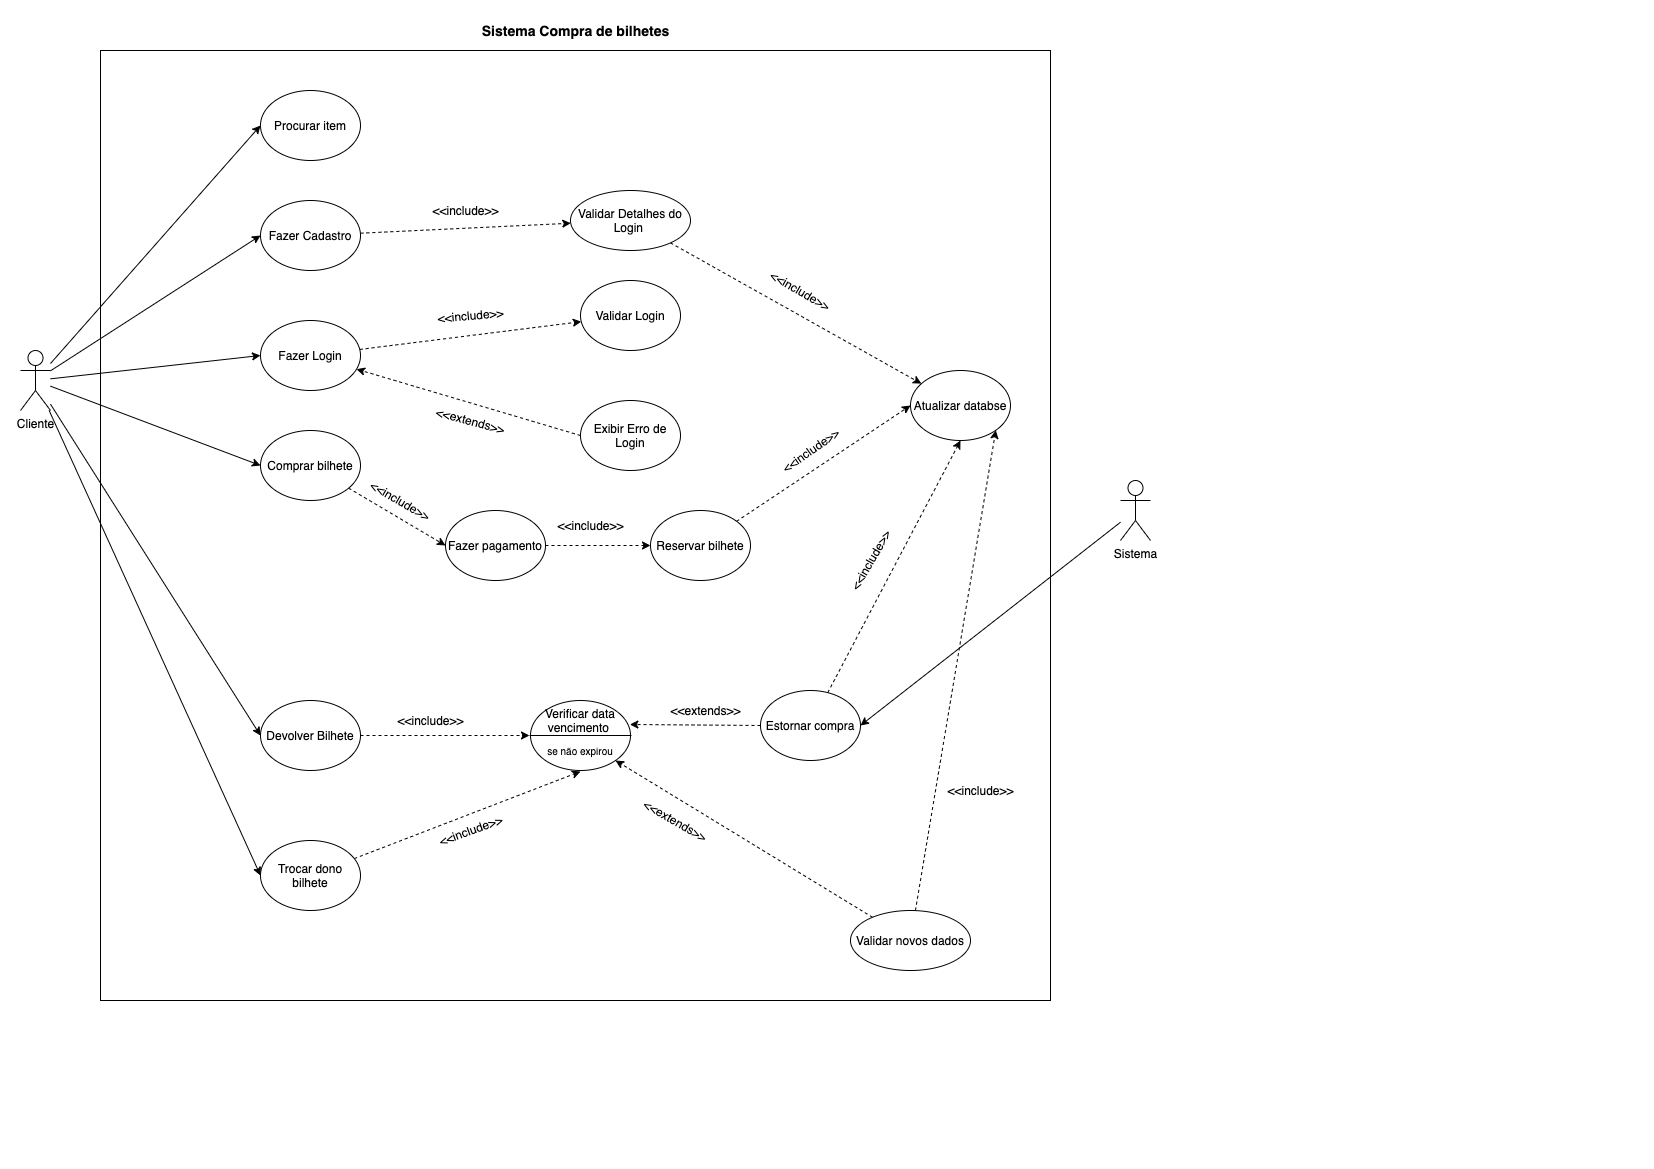

The diagram above was exported from draw.io. Its source (the exported page's mxGraphModel, read from the mxfile embedded in the PNG):
<mxGraphModel dx="1148" dy="728" grid="1" gridSize="10" guides="1" tooltips="1" connect="1" arrows="1" fold="1" page="1" pageScale="1" pageWidth="827" pageHeight="1169" math="0" shadow="0">
  <root>
    <mxCell id="0" />
    <mxCell id="1" parent="0" />
    <mxCell id="bCDLwATofvaU3NTQZJLY-1" value="" style="whiteSpace=wrap;html=1;aspect=fixed;fontStyle=1" parent="1" vertex="1">
      <mxGeometry x="100" y="50" width="950" height="950" as="geometry" />
    </mxCell>
    <mxCell id="bCDLwATofvaU3NTQZJLY-2" value="Sistema Compra de bilhetes&lt;br style=&quot;font-size: 14px;&quot;&gt;" style="text;html=1;align=center;verticalAlign=middle;resizable=0;points=[];autosize=1;strokeColor=none;fillColor=none;fontStyle=1;fontSize=14;" parent="1" vertex="1">
      <mxGeometry x="475" y="20" width="200" height="20" as="geometry" />
    </mxCell>
    <mxCell id="FvgVJhdGAOuL4wg00xDn-8" style="rounded=0;orthogonalLoop=1;jettySize=auto;html=1;entryX=0;entryY=0.5;entryDx=0;entryDy=0;" parent="1" source="bCDLwATofvaU3NTQZJLY-3" target="bCDLwATofvaU3NTQZJLY-6" edge="1">
      <mxGeometry relative="1" as="geometry" />
    </mxCell>
    <mxCell id="FvgVJhdGAOuL4wg00xDn-9" style="rounded=0;orthogonalLoop=1;jettySize=auto;html=1;entryX=0;entryY=0.5;entryDx=0;entryDy=0;strokeColor=#000000;" parent="1" source="bCDLwATofvaU3NTQZJLY-3" target="bCDLwATofvaU3NTQZJLY-7" edge="1">
      <mxGeometry relative="1" as="geometry" />
    </mxCell>
    <mxCell id="FvgVJhdGAOuL4wg00xDn-11" style="rounded=0;orthogonalLoop=1;jettySize=auto;html=1;entryX=0;entryY=0.5;entryDx=0;entryDy=0;strokeColor=#000000;" parent="1" source="bCDLwATofvaU3NTQZJLY-3" target="bCDLwATofvaU3NTQZJLY-8" edge="1">
      <mxGeometry relative="1" as="geometry" />
    </mxCell>
    <mxCell id="FvgVJhdGAOuL4wg00xDn-12" style="rounded=0;orthogonalLoop=1;jettySize=auto;html=1;entryX=0;entryY=0.5;entryDx=0;entryDy=0;strokeColor=#000000;" parent="1" source="bCDLwATofvaU3NTQZJLY-3" target="bCDLwATofvaU3NTQZJLY-9" edge="1">
      <mxGeometry relative="1" as="geometry" />
    </mxCell>
    <mxCell id="FvgVJhdGAOuL4wg00xDn-21" style="edgeStyle=none;rounded=0;orthogonalLoop=1;jettySize=auto;html=1;entryX=0;entryY=0.5;entryDx=0;entryDy=0;" parent="1" source="bCDLwATofvaU3NTQZJLY-3" target="FvgVJhdGAOuL4wg00xDn-19" edge="1">
      <mxGeometry relative="1" as="geometry" />
    </mxCell>
    <mxCell id="9gLxhzHmmKNG14E7M-h9-5" style="rounded=0;orthogonalLoop=1;jettySize=auto;html=1;entryX=0;entryY=0.5;entryDx=0;entryDy=0;" edge="1" parent="1" source="bCDLwATofvaU3NTQZJLY-3" target="9gLxhzHmmKNG14E7M-h9-2">
      <mxGeometry relative="1" as="geometry" />
    </mxCell>
    <mxCell id="bCDLwATofvaU3NTQZJLY-3" value="Cliente" style="shape=umlActor;verticalLabelPosition=bottom;verticalAlign=top;html=1;outlineConnect=0;" parent="1" vertex="1">
      <mxGeometry x="20" y="350" width="30" height="60" as="geometry" />
    </mxCell>
    <mxCell id="9gLxhzHmmKNG14E7M-h9-36" style="edgeStyle=none;rounded=0;orthogonalLoop=1;jettySize=auto;html=1;entryX=1;entryY=0.5;entryDx=0;entryDy=0;fontSize=10;" edge="1" parent="1" source="bCDLwATofvaU3NTQZJLY-5" target="9gLxhzHmmKNG14E7M-h9-27">
      <mxGeometry relative="1" as="geometry" />
    </mxCell>
    <mxCell id="bCDLwATofvaU3NTQZJLY-5" value="Sistema" style="shape=umlActor;verticalLabelPosition=bottom;verticalAlign=top;html=1;outlineConnect=0;" parent="1" vertex="1">
      <mxGeometry x="1120" y="480" width="30" height="60" as="geometry" />
    </mxCell>
    <mxCell id="9gLxhzHmmKNG14E7M-h9-8" value="" style="edgeStyle=none;rounded=0;orthogonalLoop=1;jettySize=auto;html=1;dashed=1;" edge="1" parent="1" source="bCDLwATofvaU3NTQZJLY-6" target="9gLxhzHmmKNG14E7M-h9-7">
      <mxGeometry relative="1" as="geometry" />
    </mxCell>
    <mxCell id="bCDLwATofvaU3NTQZJLY-6" value="Fazer Cadastro" style="ellipse;whiteSpace=wrap;html=1;" parent="1" vertex="1">
      <mxGeometry x="260" y="200" width="100" height="70" as="geometry" />
    </mxCell>
    <mxCell id="FvgVJhdGAOuL4wg00xDn-15" style="edgeStyle=none;rounded=0;orthogonalLoop=1;jettySize=auto;html=1;dashed=1;" parent="1" source="bCDLwATofvaU3NTQZJLY-7" target="FvgVJhdGAOuL4wg00xDn-2" edge="1">
      <mxGeometry relative="1" as="geometry" />
    </mxCell>
    <mxCell id="bCDLwATofvaU3NTQZJLY-7" value="Fazer Login" style="ellipse;whiteSpace=wrap;html=1;" parent="1" vertex="1">
      <mxGeometry x="260" y="320" width="100" height="70" as="geometry" />
    </mxCell>
    <mxCell id="9gLxhzHmmKNG14E7M-h9-52" style="edgeStyle=none;rounded=0;orthogonalLoop=1;jettySize=auto;html=1;entryX=0;entryY=0.5;entryDx=0;entryDy=0;dashed=1;fontSize=10;" edge="1" parent="1" source="bCDLwATofvaU3NTQZJLY-8" target="9gLxhzHmmKNG14E7M-h9-48">
      <mxGeometry relative="1" as="geometry" />
    </mxCell>
    <mxCell id="bCDLwATofvaU3NTQZJLY-8" value="Comprar bilhete" style="ellipse;whiteSpace=wrap;html=1;" parent="1" vertex="1">
      <mxGeometry x="260" y="430" width="100" height="70" as="geometry" />
    </mxCell>
    <mxCell id="9gLxhzHmmKNG14E7M-h9-24" style="edgeStyle=none;rounded=0;orthogonalLoop=1;jettySize=auto;html=1;entryX=0;entryY=0.5;entryDx=0;entryDy=0;fontSize=10;dashed=1;" edge="1" parent="1" source="bCDLwATofvaU3NTQZJLY-9" target="9gLxhzHmmKNG14E7M-h9-13">
      <mxGeometry relative="1" as="geometry" />
    </mxCell>
    <mxCell id="bCDLwATofvaU3NTQZJLY-9" value="Devolver Bilhete" style="ellipse;whiteSpace=wrap;html=1;" parent="1" vertex="1">
      <mxGeometry x="260" y="700" width="100" height="70" as="geometry" />
    </mxCell>
    <mxCell id="FvgVJhdGAOuL4wg00xDn-2" value="Validar Login" style="ellipse;whiteSpace=wrap;html=1;" parent="1" vertex="1">
      <mxGeometry x="580" y="280" width="100" height="70" as="geometry" />
    </mxCell>
    <mxCell id="FvgVJhdGAOuL4wg00xDn-16" value="" style="edgeStyle=none;rounded=0;orthogonalLoop=1;jettySize=auto;html=1;dashed=1;exitX=0;exitY=0.5;exitDx=0;exitDy=0;" parent="1" source="FvgVJhdGAOuL4wg00xDn-3" target="bCDLwATofvaU3NTQZJLY-7" edge="1">
      <mxGeometry relative="1" as="geometry" />
    </mxCell>
    <mxCell id="FvgVJhdGAOuL4wg00xDn-3" value="Exibir Erro de Login" style="ellipse;whiteSpace=wrap;html=1;" parent="1" vertex="1">
      <mxGeometry x="580" y="400" width="100" height="70" as="geometry" />
    </mxCell>
    <mxCell id="FvgVJhdGAOuL4wg00xDn-17" value="&amp;lt;&amp;lt;include&amp;gt;&amp;gt;" style="text;html=1;resizable=0;autosize=1;align=center;verticalAlign=middle;points=[];fillColor=none;strokeColor=none;rounded=0;rotation=-5;" parent="1" vertex="1">
      <mxGeometry x="430" y="305" width="80" height="20" as="geometry" />
    </mxCell>
    <mxCell id="FvgVJhdGAOuL4wg00xDn-18" value="&amp;lt;&amp;lt;extends&amp;gt;&amp;gt;" style="text;html=1;resizable=0;autosize=1;align=center;verticalAlign=middle;points=[];fillColor=none;strokeColor=none;rounded=0;rotation=15;" parent="1" vertex="1">
      <mxGeometry x="425" y="410" width="90" height="20" as="geometry" />
    </mxCell>
    <mxCell id="9gLxhzHmmKNG14E7M-h9-62" style="edgeStyle=none;rounded=0;orthogonalLoop=1;jettySize=auto;html=1;entryX=0.5;entryY=1;entryDx=0;entryDy=0;dashed=1;fontSize=10;" edge="1" parent="1" source="FvgVJhdGAOuL4wg00xDn-19" target="9gLxhzHmmKNG14E7M-h9-13">
      <mxGeometry relative="1" as="geometry" />
    </mxCell>
    <mxCell id="FvgVJhdGAOuL4wg00xDn-19" value="Trocar dono bilhete" style="ellipse;whiteSpace=wrap;html=1;" parent="1" vertex="1">
      <mxGeometry x="260" y="840" width="100" height="70" as="geometry" />
    </mxCell>
    <mxCell id="9gLxhzHmmKNG14E7M-h9-2" value="Procurar item" style="ellipse;whiteSpace=wrap;html=1;" vertex="1" parent="1">
      <mxGeometry x="260" y="90" width="100" height="70" as="geometry" />
    </mxCell>
    <mxCell id="9gLxhzHmmKNG14E7M-h9-44" style="edgeStyle=none;rounded=0;orthogonalLoop=1;jettySize=auto;html=1;dashed=1;fontSize=10;" edge="1" parent="1" source="9gLxhzHmmKNG14E7M-h9-7" target="9gLxhzHmmKNG14E7M-h9-30">
      <mxGeometry relative="1" as="geometry" />
    </mxCell>
    <mxCell id="9gLxhzHmmKNG14E7M-h9-7" value="Validar Detalhes do Login&amp;nbsp;" style="ellipse;whiteSpace=wrap;html=1;" vertex="1" parent="1">
      <mxGeometry x="570" y="190" width="120" height="60" as="geometry" />
    </mxCell>
    <mxCell id="9gLxhzHmmKNG14E7M-h9-10" value="&amp;lt;&amp;lt;include&amp;gt;&amp;gt;" style="text;html=1;resizable=0;autosize=1;align=center;verticalAlign=middle;points=[];fillColor=none;strokeColor=none;rounded=0;rotation=0;" vertex="1" parent="1">
      <mxGeometry x="425" y="200" width="80" height="20" as="geometry" />
    </mxCell>
    <mxCell id="9gLxhzHmmKNG14E7M-h9-13" value="Verificar data vencimento&amp;nbsp;" style="ellipse;whiteSpace=wrap;html=1;labelBorderColor=none;verticalAlign=top;fixDash=0;perimeterSpacing=1;sketch=0;" vertex="1" parent="1">
      <mxGeometry x="530" y="700" width="100" height="70" as="geometry" />
    </mxCell>
    <mxCell id="9gLxhzHmmKNG14E7M-h9-20" value="" style="endArrow=none;html=1;entryX=1;entryY=0.5;entryDx=0;entryDy=0;exitX=0;exitY=0.5;exitDx=0;exitDy=0;" edge="1" parent="1" source="9gLxhzHmmKNG14E7M-h9-13" target="9gLxhzHmmKNG14E7M-h9-13">
      <mxGeometry width="50" height="50" relative="1" as="geometry">
        <mxPoint x="455" y="600" as="sourcePoint" />
        <mxPoint x="505" y="550" as="targetPoint" />
      </mxGeometry>
    </mxCell>
    <mxCell id="9gLxhzHmmKNG14E7M-h9-22" value="se não expirou" style="text;html=1;strokeColor=none;fillColor=none;align=center;verticalAlign=middle;whiteSpace=wrap;rounded=0;shadow=0;sketch=0;fontSize=10;" vertex="1" parent="1">
      <mxGeometry x="545" y="740" width="70" height="20" as="geometry" />
    </mxCell>
    <mxCell id="9gLxhzHmmKNG14E7M-h9-26" value="&amp;lt;&amp;lt;include&amp;gt;&amp;gt;" style="text;html=1;resizable=0;autosize=1;align=center;verticalAlign=middle;points=[];fillColor=none;strokeColor=none;rounded=0;rotation=0;" vertex="1" parent="1">
      <mxGeometry x="390" y="710" width="80" height="20" as="geometry" />
    </mxCell>
    <mxCell id="9gLxhzHmmKNG14E7M-h9-28" style="edgeStyle=none;rounded=0;orthogonalLoop=1;jettySize=auto;html=1;dashed=1;fontSize=10;entryX=0.984;entryY=0.347;entryDx=0;entryDy=0;entryPerimeter=0;" edge="1" parent="1" source="9gLxhzHmmKNG14E7M-h9-27" target="9gLxhzHmmKNG14E7M-h9-13">
      <mxGeometry relative="1" as="geometry">
        <mxPoint x="610" y="570" as="targetPoint" />
      </mxGeometry>
    </mxCell>
    <mxCell id="9gLxhzHmmKNG14E7M-h9-37" style="edgeStyle=none;rounded=0;orthogonalLoop=1;jettySize=auto;html=1;entryX=0.5;entryY=1;entryDx=0;entryDy=0;fontSize=10;dashed=1;" edge="1" parent="1" source="9gLxhzHmmKNG14E7M-h9-27" target="9gLxhzHmmKNG14E7M-h9-30">
      <mxGeometry relative="1" as="geometry" />
    </mxCell>
    <mxCell id="9gLxhzHmmKNG14E7M-h9-27" value="Estornar compra" style="ellipse;whiteSpace=wrap;html=1;" vertex="1" parent="1">
      <mxGeometry x="760" y="690" width="100" height="70" as="geometry" />
    </mxCell>
    <mxCell id="9gLxhzHmmKNG14E7M-h9-29" value="&amp;lt;&amp;lt;extends&amp;gt;&amp;gt;" style="text;html=1;resizable=0;autosize=1;align=center;verticalAlign=middle;points=[];fillColor=none;strokeColor=none;rounded=0;rotation=0;" vertex="1" parent="1">
      <mxGeometry x="660" y="700" width="90" height="20" as="geometry" />
    </mxCell>
    <mxCell id="9gLxhzHmmKNG14E7M-h9-30" value="Atualizar databse" style="ellipse;whiteSpace=wrap;html=1;" vertex="1" parent="1">
      <mxGeometry x="910" y="370" width="100" height="70" as="geometry" />
    </mxCell>
    <mxCell id="9gLxhzHmmKNG14E7M-h9-38" value="&amp;lt;&amp;lt;include&amp;gt;&amp;gt;" style="text;html=1;resizable=0;autosize=1;align=center;verticalAlign=middle;points=[];fillColor=none;strokeColor=none;rounded=0;rotation=-60;" vertex="1" parent="1">
      <mxGeometry x="830" y="550" width="80" height="20" as="geometry" />
    </mxCell>
    <mxCell id="9gLxhzHmmKNG14E7M-h9-45" value="&amp;lt;&amp;lt;include&amp;gt;&amp;gt;" style="text;html=1;resizable=0;autosize=1;align=center;verticalAlign=middle;points=[];fillColor=none;strokeColor=none;rounded=0;rotation=30;" vertex="1" parent="1">
      <mxGeometry x="760" y="280" width="80" height="20" as="geometry" />
    </mxCell>
    <mxCell id="9gLxhzHmmKNG14E7M-h9-56" style="edgeStyle=none;rounded=0;orthogonalLoop=1;jettySize=auto;html=1;entryX=0;entryY=0.5;entryDx=0;entryDy=0;dashed=1;fontSize=10;" edge="1" parent="1" source="9gLxhzHmmKNG14E7M-h9-48" target="9gLxhzHmmKNG14E7M-h9-51">
      <mxGeometry relative="1" as="geometry" />
    </mxCell>
    <mxCell id="9gLxhzHmmKNG14E7M-h9-48" value="Fazer pagamento" style="ellipse;whiteSpace=wrap;html=1;" vertex="1" parent="1">
      <mxGeometry x="445" y="510" width="100" height="70" as="geometry" />
    </mxCell>
    <mxCell id="9gLxhzHmmKNG14E7M-h9-59" style="edgeStyle=none;rounded=0;orthogonalLoop=1;jettySize=auto;html=1;entryX=0;entryY=0.5;entryDx=0;entryDy=0;dashed=1;fontSize=10;" edge="1" parent="1" source="9gLxhzHmmKNG14E7M-h9-51" target="9gLxhzHmmKNG14E7M-h9-30">
      <mxGeometry relative="1" as="geometry" />
    </mxCell>
    <mxCell id="9gLxhzHmmKNG14E7M-h9-51" value="Reservar bilhete" style="ellipse;whiteSpace=wrap;html=1;" vertex="1" parent="1">
      <mxGeometry x="650" y="510" width="100" height="70" as="geometry" />
    </mxCell>
    <mxCell id="9gLxhzHmmKNG14E7M-h9-53" value="&amp;lt;&amp;lt;include&amp;gt;&amp;gt;" style="text;html=1;resizable=0;autosize=1;align=center;verticalAlign=middle;points=[];fillColor=none;strokeColor=none;rounded=0;rotation=30;" vertex="1" parent="1">
      <mxGeometry x="360" y="490" width="80" height="20" as="geometry" />
    </mxCell>
    <mxCell id="9gLxhzHmmKNG14E7M-h9-57" value="&amp;lt;&amp;lt;include&amp;gt;&amp;gt;" style="text;html=1;resizable=0;autosize=1;align=center;verticalAlign=middle;points=[];fillColor=none;strokeColor=none;rounded=0;rotation=0;" vertex="1" parent="1">
      <mxGeometry x="550" y="515" width="80" height="20" as="geometry" />
    </mxCell>
    <mxCell id="9gLxhzHmmKNG14E7M-h9-60" value="&amp;lt;&amp;lt;include&amp;gt;&amp;gt;" style="text;html=1;resizable=0;autosize=1;align=center;verticalAlign=middle;points=[];fillColor=none;strokeColor=none;rounded=0;rotation=-35;" vertex="1" parent="1">
      <mxGeometry x="770" y="440" width="80" height="20" as="geometry" />
    </mxCell>
    <mxCell id="9gLxhzHmmKNG14E7M-h9-66" style="edgeStyle=none;rounded=0;orthogonalLoop=1;jettySize=auto;html=1;entryX=1;entryY=1;entryDx=0;entryDy=0;dashed=1;fontSize=10;" edge="1" parent="1" source="9gLxhzHmmKNG14E7M-h9-61" target="9gLxhzHmmKNG14E7M-h9-22">
      <mxGeometry relative="1" as="geometry" />
    </mxCell>
    <mxCell id="9gLxhzHmmKNG14E7M-h9-70" style="edgeStyle=none;rounded=0;orthogonalLoop=1;jettySize=auto;html=1;entryX=1;entryY=1;entryDx=0;entryDy=0;dashed=1;fontSize=10;" edge="1" parent="1" source="9gLxhzHmmKNG14E7M-h9-61" target="9gLxhzHmmKNG14E7M-h9-30">
      <mxGeometry relative="1" as="geometry" />
    </mxCell>
    <mxCell id="9gLxhzHmmKNG14E7M-h9-61" value="Validar novos dados" style="ellipse;whiteSpace=wrap;html=1;" vertex="1" parent="1">
      <mxGeometry x="850" y="910" width="120" height="60" as="geometry" />
    </mxCell>
    <mxCell id="9gLxhzHmmKNG14E7M-h9-63" value="&amp;lt;&amp;lt;include&amp;gt;&amp;gt;" style="text;html=1;resizable=0;autosize=1;align=center;verticalAlign=middle;points=[];fillColor=none;strokeColor=none;rounded=0;rotation=-20;" vertex="1" parent="1">
      <mxGeometry x="430" y="820" width="80" height="20" as="geometry" />
    </mxCell>
    <mxCell id="9gLxhzHmmKNG14E7M-h9-67" value="&amp;lt;&amp;lt;extends&amp;gt;&amp;gt;" style="text;html=1;resizable=0;autosize=1;align=center;verticalAlign=middle;points=[];fillColor=none;strokeColor=none;rounded=0;rotation=30;" vertex="1" parent="1">
      <mxGeometry x="630" y="810" width="90" height="20" as="geometry" />
    </mxCell>
    <mxCell id="9gLxhzHmmKNG14E7M-h9-71" value="&amp;lt;&amp;lt;include&amp;gt;&amp;gt;" style="text;html=1;resizable=0;autosize=1;align=center;verticalAlign=middle;points=[];fillColor=none;strokeColor=none;rounded=0;rotation=0;" vertex="1" parent="1">
      <mxGeometry x="940" y="780" width="80" height="20" as="geometry" />
    </mxCell>
  </root>
</mxGraphModel>